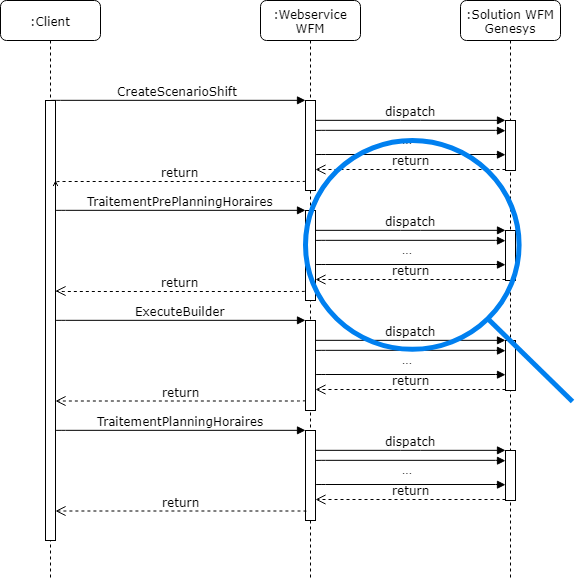

The diagram above was exported from draw.io. Its source (the exported page's mxGraphModel, read from the mxfile embedded in the PNG):
<mxGraphModel dx="985" dy="571" grid="0" gridSize="10" guides="1" tooltips="1" connect="1" arrows="1" fold="1" page="1" pageScale="1" pageWidth="1100" pageHeight="850" background="#ffffff" math="0" shadow="0">
  <root>
    <mxCell id="0" />
    <mxCell id="1" parent="0" />
    <mxCell id="7baba1c4bc27f4b0-2" value=":Webservice WFM" style="shape=umlLifeline;perimeter=lifelinePerimeter;whiteSpace=wrap;html=1;container=1;collapsible=0;recursiveResize=0;outlineConnect=0;rounded=1;shadow=0;comic=0;labelBackgroundColor=none;strokeColor=#000000;strokeWidth=1;fillColor=#FFFFFF;fontFamily=Verdana;fontSize=12;fontColor=#000000;align=center;" parent="1" vertex="1">
      <mxGeometry x="360" y="80" width="100" height="580" as="geometry" />
    </mxCell>
    <mxCell id="7baba1c4bc27f4b0-10" value="" style="html=1;points=[];perimeter=orthogonalPerimeter;rounded=0;shadow=0;comic=0;labelBackgroundColor=none;strokeColor=#000000;strokeWidth=1;fillColor=#FFFFFF;fontFamily=Verdana;fontSize=12;fontColor=#000000;align=center;" parent="7baba1c4bc27f4b0-2" vertex="1">
      <mxGeometry x="45" y="100" width="10" height="90" as="geometry" />
    </mxCell>
    <mxCell id="7baba1c4bc27f4b0-3" value=":Solution WFM Genesys" style="shape=umlLifeline;perimeter=lifelinePerimeter;whiteSpace=wrap;html=1;container=1;collapsible=0;recursiveResize=0;outlineConnect=0;rounded=1;shadow=0;comic=0;labelBackgroundColor=none;strokeColor=#000000;strokeWidth=1;fillColor=#FFFFFF;fontFamily=Verdana;fontSize=12;fontColor=#000000;align=center;" parent="1" vertex="1">
      <mxGeometry x="560" y="80" width="100" height="580" as="geometry" />
    </mxCell>
    <mxCell id="7baba1c4bc27f4b0-13" value="" style="html=1;points=[];perimeter=orthogonalPerimeter;rounded=0;shadow=0;comic=0;labelBackgroundColor=none;strokeColor=#000000;strokeWidth=1;fillColor=#FFFFFF;fontFamily=Verdana;fontSize=12;fontColor=#000000;align=center;" parent="7baba1c4bc27f4b0-3" vertex="1">
      <mxGeometry x="45" y="120" width="10" height="50" as="geometry" />
    </mxCell>
    <mxCell id="7baba1c4bc27f4b0-8" value=":Client" style="shape=umlLifeline;perimeter=lifelinePerimeter;whiteSpace=wrap;html=1;container=1;collapsible=0;recursiveResize=0;outlineConnect=0;rounded=1;shadow=0;comic=0;labelBackgroundColor=none;strokeColor=#000000;strokeWidth=1;fillColor=#FFFFFF;fontFamily=Verdana;fontSize=12;fontColor=#000000;align=center;" parent="1" vertex="1">
      <mxGeometry x="100" y="80" width="100" height="580" as="geometry" />
    </mxCell>
    <mxCell id="7baba1c4bc27f4b0-9" value="" style="html=1;points=[];perimeter=orthogonalPerimeter;rounded=0;shadow=0;comic=0;labelBackgroundColor=none;strokeColor=#000000;strokeWidth=1;fillColor=#FFFFFF;fontFamily=Verdana;fontSize=12;fontColor=#000000;align=center;" parent="7baba1c4bc27f4b0-8" vertex="1">
      <mxGeometry x="45" y="100" width="10" height="440" as="geometry" />
    </mxCell>
    <mxCell id="7baba1c4bc27f4b0-11" value="CreateScenarioShift" style="html=1;verticalAlign=bottom;endArrow=block;entryX=0;entryY=0;labelBackgroundColor=none;fontFamily=Verdana;fontSize=12;edgeStyle=elbowEdgeStyle;elbow=vertical;" parent="1" source="7baba1c4bc27f4b0-9" target="7baba1c4bc27f4b0-10" edge="1">
      <mxGeometry relative="1" as="geometry">
        <mxPoint x="220" y="190" as="sourcePoint" />
      </mxGeometry>
    </mxCell>
    <mxCell id="7baba1c4bc27f4b0-14" value="dispatch" style="html=1;verticalAlign=bottom;endArrow=block;entryX=0;entryY=0;labelBackgroundColor=none;fontFamily=Verdana;fontSize=12;edgeStyle=elbowEdgeStyle;elbow=vertical;" parent="1" source="7baba1c4bc27f4b0-10" target="7baba1c4bc27f4b0-13" edge="1">
      <mxGeometry relative="1" as="geometry">
        <mxPoint x="490" y="200" as="sourcePoint" />
      </mxGeometry>
    </mxCell>
    <mxCell id="SWvprF8HE7-2YNUYsJso-1" value="return" style="html=1;verticalAlign=bottom;endArrow=open;dashed=1;endSize=8;labelBackgroundColor=none;fontFamily=Verdana;fontSize=12;edgeStyle=elbowEdgeStyle;elbow=vertical;exitX=0.006;exitY=0.976;exitDx=0;exitDy=0;exitPerimeter=0;" edge="1" parent="1" source="7baba1c4bc27f4b0-13" target="7baba1c4bc27f4b0-10">
      <mxGeometry relative="1" as="geometry">
        <mxPoint x="420" y="250" as="targetPoint" />
        <Array as="points">
          <mxPoint x="550" y="249" />
          <mxPoint x="580" y="240" />
        </Array>
        <mxPoint x="600" y="249" as="sourcePoint" />
      </mxGeometry>
    </mxCell>
    <mxCell id="SWvprF8HE7-2YNUYsJso-2" value="return" style="html=1;verticalAlign=bottom;endArrow=open;dashed=1;endSize=8;labelBackgroundColor=none;fontFamily=Verdana;fontSize=12;edgeStyle=elbowEdgeStyle;elbow=vertical;exitX=0.033;exitY=0.9;exitDx=0;exitDy=0;exitPerimeter=0;" edge="1" parent="1" source="7baba1c4bc27f4b0-10">
      <mxGeometry relative="1" as="geometry">
        <mxPoint x="155" y="260.5" as="targetPoint" />
        <Array as="points">
          <mxPoint x="250" y="261" />
        </Array>
        <mxPoint x="400" y="261" as="sourcePoint" />
      </mxGeometry>
    </mxCell>
    <mxCell id="SWvprF8HE7-2YNUYsJso-3" value="" style="html=1;verticalAlign=bottom;endArrow=block;entryX=0;entryY=0;labelBackgroundColor=none;fontFamily=Verdana;fontSize=12;edgeStyle=elbowEdgeStyle;elbow=vertical;" edge="1" parent="1">
      <mxGeometry relative="1" as="geometry">
        <mxPoint x="415" y="210.20689655172418" as="sourcePoint" />
        <mxPoint x="605" y="210.20689655172418" as="targetPoint" />
      </mxGeometry>
    </mxCell>
    <mxCell id="SWvprF8HE7-2YNUYsJso-6" value="" style="html=1;verticalAlign=bottom;endArrow=block;entryX=0;entryY=0;labelBackgroundColor=none;fontFamily=Verdana;fontSize=12;edgeStyle=elbowEdgeStyle;elbow=vertical;" edge="1" parent="1">
      <mxGeometry relative="1" as="geometry">
        <mxPoint x="415" y="234.20689655172418" as="sourcePoint" />
        <mxPoint x="605" y="234.20689655172418" as="targetPoint" />
      </mxGeometry>
    </mxCell>
    <mxCell id="SWvprF8HE7-2YNUYsJso-8" value="..." style="text;html=1;resizable=0;points=[];autosize=1;align=left;verticalAlign=top;spacingTop=-4;" vertex="1" parent="1">
      <mxGeometry x="500" y="210" width="30" height="20" as="geometry" />
    </mxCell>
    <mxCell id="SWvprF8HE7-2YNUYsJso-9" value="" style="html=1;points=[];perimeter=orthogonalPerimeter;rounded=0;shadow=0;comic=0;labelBackgroundColor=none;strokeColor=#000000;strokeWidth=1;fillColor=#FFFFFF;fontFamily=Verdana;fontSize=12;fontColor=#000000;align=center;" vertex="1" parent="1">
      <mxGeometry x="405" y="290" width="10" height="90" as="geometry" />
    </mxCell>
    <mxCell id="SWvprF8HE7-2YNUYsJso-10" value="" style="html=1;points=[];perimeter=orthogonalPerimeter;rounded=0;shadow=0;comic=0;labelBackgroundColor=none;strokeColor=#000000;strokeWidth=1;fillColor=#FFFFFF;fontFamily=Verdana;fontSize=12;fontColor=#000000;align=center;" vertex="1" parent="1">
      <mxGeometry x="605" y="310" width="10" height="50" as="geometry" />
    </mxCell>
    <mxCell id="SWvprF8HE7-2YNUYsJso-11" value="TraitementPrePlanningHoraires" style="html=1;verticalAlign=bottom;endArrow=block;entryX=0;entryY=0;labelBackgroundColor=none;fontFamily=Verdana;fontSize=12;edgeStyle=elbowEdgeStyle;elbow=vertical;" edge="1" parent="1" target="SWvprF8HE7-2YNUYsJso-9">
      <mxGeometry relative="1" as="geometry">
        <mxPoint x="155" y="290" as="sourcePoint" />
      </mxGeometry>
    </mxCell>
    <mxCell id="SWvprF8HE7-2YNUYsJso-12" value="dispatch" style="html=1;verticalAlign=bottom;endArrow=block;entryX=0;entryY=0;labelBackgroundColor=none;fontFamily=Verdana;fontSize=12;edgeStyle=elbowEdgeStyle;elbow=vertical;" edge="1" parent="1" source="SWvprF8HE7-2YNUYsJso-9" target="SWvprF8HE7-2YNUYsJso-10">
      <mxGeometry relative="1" as="geometry">
        <mxPoint x="490" y="310" as="sourcePoint" />
      </mxGeometry>
    </mxCell>
    <mxCell id="SWvprF8HE7-2YNUYsJso-13" value="return" style="html=1;verticalAlign=bottom;endArrow=open;dashed=1;endSize=8;labelBackgroundColor=none;fontFamily=Verdana;fontSize=12;edgeStyle=elbowEdgeStyle;elbow=vertical;exitX=0.006;exitY=0.976;exitDx=0;exitDy=0;exitPerimeter=0;" edge="1" parent="1" source="SWvprF8HE7-2YNUYsJso-10" target="SWvprF8HE7-2YNUYsJso-9">
      <mxGeometry relative="1" as="geometry">
        <mxPoint x="420" y="360" as="targetPoint" />
        <Array as="points">
          <mxPoint x="550" y="359" />
          <mxPoint x="580" y="350" />
        </Array>
        <mxPoint x="600" y="359" as="sourcePoint" />
      </mxGeometry>
    </mxCell>
    <mxCell id="SWvprF8HE7-2YNUYsJso-14" value="return" style="html=1;verticalAlign=bottom;endArrow=open;dashed=1;endSize=8;labelBackgroundColor=none;fontFamily=Verdana;fontSize=12;edgeStyle=elbowEdgeStyle;elbow=vertical;exitX=-0.067;exitY=0.893;exitDx=0;exitDy=0;exitPerimeter=0;" edge="1" parent="1" source="SWvprF8HE7-2YNUYsJso-9">
      <mxGeometry relative="1" as="geometry">
        <mxPoint x="155" y="370.5" as="targetPoint" />
        <Array as="points">
          <mxPoint x="350" y="371" />
          <mxPoint x="320" y="361.5" />
        </Array>
        <mxPoint x="345" y="369.98275862068965" as="sourcePoint" />
      </mxGeometry>
    </mxCell>
    <mxCell id="SWvprF8HE7-2YNUYsJso-15" value="" style="html=1;verticalAlign=bottom;endArrow=block;entryX=0;entryY=0;labelBackgroundColor=none;fontFamily=Verdana;fontSize=12;edgeStyle=elbowEdgeStyle;elbow=vertical;" edge="1" parent="1">
      <mxGeometry relative="1" as="geometry">
        <mxPoint x="415" y="320.2068965517242" as="sourcePoint" />
        <mxPoint x="605" y="320.2068965517242" as="targetPoint" />
      </mxGeometry>
    </mxCell>
    <mxCell id="SWvprF8HE7-2YNUYsJso-16" value="" style="html=1;verticalAlign=bottom;endArrow=block;entryX=0;entryY=0;labelBackgroundColor=none;fontFamily=Verdana;fontSize=12;edgeStyle=elbowEdgeStyle;elbow=vertical;" edge="1" parent="1">
      <mxGeometry relative="1" as="geometry">
        <mxPoint x="415" y="344.2068965517242" as="sourcePoint" />
        <mxPoint x="605" y="344.2068965517242" as="targetPoint" />
      </mxGeometry>
    </mxCell>
    <mxCell id="SWvprF8HE7-2YNUYsJso-17" value="..." style="text;html=1;resizable=0;points=[];autosize=1;align=left;verticalAlign=top;spacingTop=-4;" vertex="1" parent="1">
      <mxGeometry x="500" y="320" width="30" height="20" as="geometry" />
    </mxCell>
    <mxCell id="SWvprF8HE7-2YNUYsJso-18" value="" style="html=1;points=[];perimeter=orthogonalPerimeter;rounded=0;shadow=0;comic=0;labelBackgroundColor=none;strokeColor=#000000;strokeWidth=1;fillColor=#FFFFFF;fontFamily=Verdana;fontSize=12;fontColor=#000000;align=center;" vertex="1" parent="1">
      <mxGeometry x="405" y="400" width="10" height="90" as="geometry" />
    </mxCell>
    <mxCell id="SWvprF8HE7-2YNUYsJso-19" value="" style="html=1;points=[];perimeter=orthogonalPerimeter;rounded=0;shadow=0;comic=0;labelBackgroundColor=none;strokeColor=#000000;strokeWidth=1;fillColor=#FFFFFF;fontFamily=Verdana;fontSize=12;fontColor=#000000;align=center;" vertex="1" parent="1">
      <mxGeometry x="605" y="420" width="10" height="50" as="geometry" />
    </mxCell>
    <mxCell id="SWvprF8HE7-2YNUYsJso-20" value="ExecuteBuilder" style="html=1;verticalAlign=bottom;endArrow=block;entryX=0;entryY=0;labelBackgroundColor=none;fontFamily=Verdana;fontSize=12;edgeStyle=elbowEdgeStyle;elbow=vertical;" edge="1" parent="1" target="SWvprF8HE7-2YNUYsJso-18">
      <mxGeometry relative="1" as="geometry">
        <mxPoint x="155" y="400" as="sourcePoint" />
      </mxGeometry>
    </mxCell>
    <mxCell id="SWvprF8HE7-2YNUYsJso-21" value="dispatch" style="html=1;verticalAlign=bottom;endArrow=block;entryX=0;entryY=0;labelBackgroundColor=none;fontFamily=Verdana;fontSize=12;edgeStyle=elbowEdgeStyle;elbow=vertical;" edge="1" parent="1" source="SWvprF8HE7-2YNUYsJso-18" target="SWvprF8HE7-2YNUYsJso-19">
      <mxGeometry relative="1" as="geometry">
        <mxPoint x="490" y="420" as="sourcePoint" />
      </mxGeometry>
    </mxCell>
    <mxCell id="SWvprF8HE7-2YNUYsJso-22" value="return" style="html=1;verticalAlign=bottom;endArrow=open;dashed=1;endSize=8;labelBackgroundColor=none;fontFamily=Verdana;fontSize=12;edgeStyle=elbowEdgeStyle;elbow=vertical;exitX=0.006;exitY=0.976;exitDx=0;exitDy=0;exitPerimeter=0;" edge="1" parent="1" source="SWvprF8HE7-2YNUYsJso-19" target="SWvprF8HE7-2YNUYsJso-18">
      <mxGeometry relative="1" as="geometry">
        <mxPoint x="420" y="470" as="targetPoint" />
        <Array as="points">
          <mxPoint x="550" y="469" />
          <mxPoint x="580" y="460" />
        </Array>
        <mxPoint x="600" y="469" as="sourcePoint" />
      </mxGeometry>
    </mxCell>
    <mxCell id="SWvprF8HE7-2YNUYsJso-23" value="return" style="html=1;verticalAlign=bottom;endArrow=open;dashed=1;endSize=8;labelBackgroundColor=none;fontFamily=Verdana;fontSize=12;edgeStyle=elbowEdgeStyle;elbow=vertical;exitX=0.033;exitY=0.889;exitDx=0;exitDy=0;exitPerimeter=0;" edge="1" parent="1" source="SWvprF8HE7-2YNUYsJso-18">
      <mxGeometry relative="1" as="geometry">
        <mxPoint x="155" y="480.5" as="targetPoint" />
        <Array as="points">
          <mxPoint x="290" y="480.5" />
          <mxPoint x="320" y="471.5" />
        </Array>
        <mxPoint x="345" y="479.98275862068976" as="sourcePoint" />
      </mxGeometry>
    </mxCell>
    <mxCell id="SWvprF8HE7-2YNUYsJso-24" value="" style="html=1;verticalAlign=bottom;endArrow=block;entryX=0;entryY=0;labelBackgroundColor=none;fontFamily=Verdana;fontSize=12;edgeStyle=elbowEdgeStyle;elbow=vertical;" edge="1" parent="1">
      <mxGeometry relative="1" as="geometry">
        <mxPoint x="415" y="430.2068965517242" as="sourcePoint" />
        <mxPoint x="605" y="430.2068965517242" as="targetPoint" />
      </mxGeometry>
    </mxCell>
    <mxCell id="SWvprF8HE7-2YNUYsJso-25" value="" style="html=1;verticalAlign=bottom;endArrow=block;entryX=0;entryY=0;labelBackgroundColor=none;fontFamily=Verdana;fontSize=12;edgeStyle=elbowEdgeStyle;elbow=vertical;" edge="1" parent="1">
      <mxGeometry relative="1" as="geometry">
        <mxPoint x="415" y="454.2068965517242" as="sourcePoint" />
        <mxPoint x="605" y="454.2068965517242" as="targetPoint" />
      </mxGeometry>
    </mxCell>
    <mxCell id="SWvprF8HE7-2YNUYsJso-26" value="..." style="text;html=1;resizable=0;points=[];autosize=1;align=left;verticalAlign=top;spacingTop=-4;" vertex="1" parent="1">
      <mxGeometry x="500" y="430" width="30" height="20" as="geometry" />
    </mxCell>
    <mxCell id="SWvprF8HE7-2YNUYsJso-27" value="" style="html=1;points=[];perimeter=orthogonalPerimeter;rounded=0;shadow=0;comic=0;labelBackgroundColor=none;strokeColor=#000000;strokeWidth=1;fillColor=#FFFFFF;fontFamily=Verdana;fontSize=12;fontColor=#000000;align=center;" vertex="1" parent="1">
      <mxGeometry x="405" y="510" width="10" height="90" as="geometry" />
    </mxCell>
    <mxCell id="SWvprF8HE7-2YNUYsJso-28" value="" style="html=1;points=[];perimeter=orthogonalPerimeter;rounded=0;shadow=0;comic=0;labelBackgroundColor=none;strokeColor=#000000;strokeWidth=1;fillColor=#FFFFFF;fontFamily=Verdana;fontSize=12;fontColor=#000000;align=center;" vertex="1" parent="1">
      <mxGeometry x="605" y="530" width="10" height="50" as="geometry" />
    </mxCell>
    <mxCell id="SWvprF8HE7-2YNUYsJso-29" value="TraitementPlanningHoraires" style="html=1;verticalAlign=bottom;endArrow=block;entryX=0;entryY=0;labelBackgroundColor=none;fontFamily=Verdana;fontSize=12;edgeStyle=elbowEdgeStyle;elbow=vertical;" edge="1" parent="1" target="SWvprF8HE7-2YNUYsJso-27">
      <mxGeometry relative="1" as="geometry">
        <mxPoint x="155" y="510" as="sourcePoint" />
      </mxGeometry>
    </mxCell>
    <mxCell id="SWvprF8HE7-2YNUYsJso-30" value="dispatch" style="html=1;verticalAlign=bottom;endArrow=block;entryX=0;entryY=0;labelBackgroundColor=none;fontFamily=Verdana;fontSize=12;edgeStyle=elbowEdgeStyle;elbow=vertical;" edge="1" parent="1" source="SWvprF8HE7-2YNUYsJso-27" target="SWvprF8HE7-2YNUYsJso-28">
      <mxGeometry relative="1" as="geometry">
        <mxPoint x="490" y="530" as="sourcePoint" />
      </mxGeometry>
    </mxCell>
    <mxCell id="SWvprF8HE7-2YNUYsJso-31" value="return" style="html=1;verticalAlign=bottom;endArrow=open;dashed=1;endSize=8;labelBackgroundColor=none;fontFamily=Verdana;fontSize=12;edgeStyle=elbowEdgeStyle;elbow=vertical;exitX=0.006;exitY=0.976;exitDx=0;exitDy=0;exitPerimeter=0;" edge="1" parent="1" source="SWvprF8HE7-2YNUYsJso-28" target="SWvprF8HE7-2YNUYsJso-27">
      <mxGeometry relative="1" as="geometry">
        <mxPoint x="420" y="580" as="targetPoint" />
        <Array as="points">
          <mxPoint x="550" y="579" />
          <mxPoint x="580" y="570" />
        </Array>
        <mxPoint x="600" y="579" as="sourcePoint" />
      </mxGeometry>
    </mxCell>
    <mxCell id="SWvprF8HE7-2YNUYsJso-32" value="return" style="html=1;verticalAlign=bottom;endArrow=open;dashed=1;endSize=8;labelBackgroundColor=none;fontFamily=Verdana;fontSize=12;edgeStyle=elbowEdgeStyle;elbow=vertical;exitX=0.1;exitY=0.896;exitDx=0;exitDy=0;exitPerimeter=0;" edge="1" parent="1" source="SWvprF8HE7-2YNUYsJso-27">
      <mxGeometry relative="1" as="geometry">
        <mxPoint x="155" y="590.5" as="targetPoint" />
        <Array as="points">
          <mxPoint x="290" y="590.5" />
          <mxPoint x="320" y="581.5" />
        </Array>
        <mxPoint x="345" y="589.9827586206898" as="sourcePoint" />
      </mxGeometry>
    </mxCell>
    <mxCell id="SWvprF8HE7-2YNUYsJso-33" value="" style="html=1;verticalAlign=bottom;endArrow=block;entryX=0;entryY=0;labelBackgroundColor=none;fontFamily=Verdana;fontSize=12;edgeStyle=elbowEdgeStyle;elbow=vertical;" edge="1" parent="1">
      <mxGeometry relative="1" as="geometry">
        <mxPoint x="415" y="540.2068965517242" as="sourcePoint" />
        <mxPoint x="605" y="540.2068965517242" as="targetPoint" />
      </mxGeometry>
    </mxCell>
    <mxCell id="SWvprF8HE7-2YNUYsJso-34" value="" style="html=1;verticalAlign=bottom;endArrow=block;entryX=0;entryY=0;labelBackgroundColor=none;fontFamily=Verdana;fontSize=12;edgeStyle=elbowEdgeStyle;elbow=vertical;" edge="1" parent="1">
      <mxGeometry relative="1" as="geometry">
        <mxPoint x="415" y="564.2068965517242" as="sourcePoint" />
        <mxPoint x="605" y="564.2068965517242" as="targetPoint" />
      </mxGeometry>
    </mxCell>
    <mxCell id="SWvprF8HE7-2YNUYsJso-35" value="..." style="text;html=1;resizable=0;points=[];autosize=1;align=left;verticalAlign=top;spacingTop=-4;" vertex="1" parent="1">
      <mxGeometry x="500" y="540" width="30" height="20" as="geometry" />
    </mxCell>
    <mxCell id="SWvprF8HE7-2YNUYsJso-38" value="" style="html=1;verticalLabelPosition=bottom;align=center;labelBackgroundColor=#ffffff;verticalAlign=top;strokeWidth=5;strokeColor=#0080F0;fillColor=none;shadow=0;shape=mxgraph.ios7.icons.looking_glass;" vertex="1" parent="1">
      <mxGeometry x="405" y="220" width="267" height="261" as="geometry" />
    </mxCell>
  </root>
</mxGraphModel>